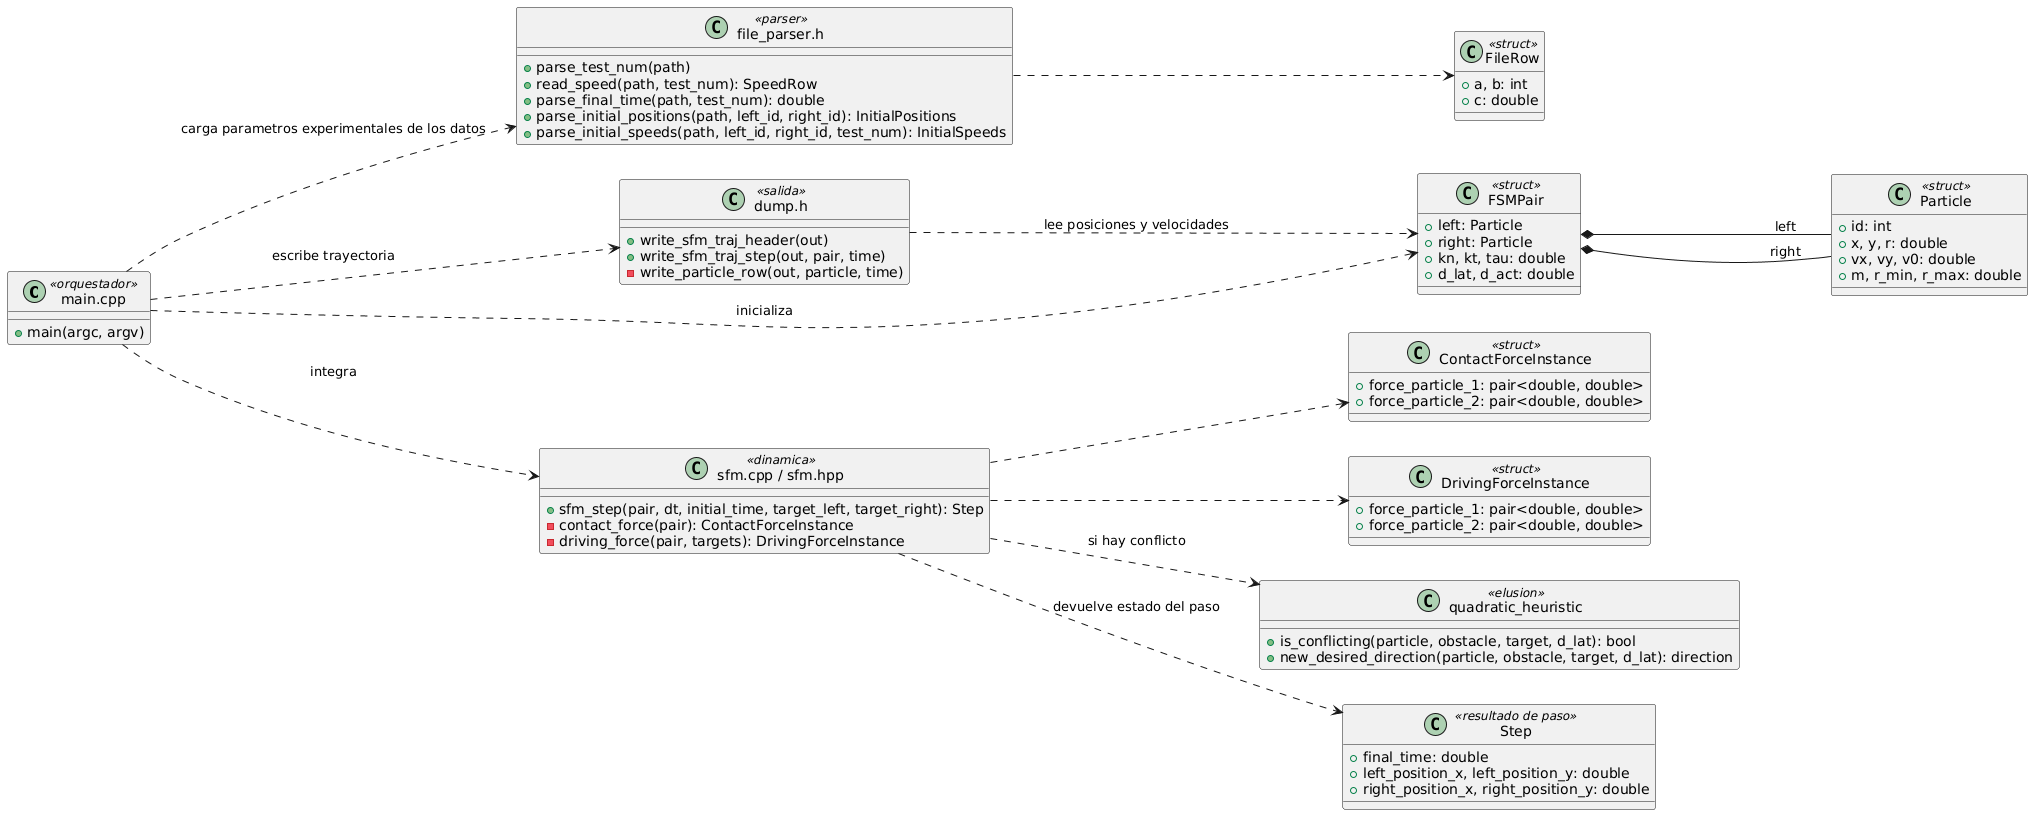

The diagram above was rendered by PlantUML. Its source (embedded in the PNG):
@startuml
left to right direction
skinparam packageStyle rectangle

  class "main.cpp" as Main <<orquestador>> {
    +main(argc, argv)
  }

  class "file_parser.h" as Parser <<parser>> {
    +parse_test_num(path)
    +read_speed(path, test_num): SpeedRow
    +parse_final_time(path, test_num): double
    +parse_initial_positions(path, left_id, right_id): InitialPositions
    +parse_initial_speeds(path, left_id, right_id, test_num): InitialSpeeds
  }

  class "dump.h" as Dump <<salida>> {
    +write_sfm_traj_header(out)
    +write_sfm_traj_step(out, pair, time)
    -write_particle_row(out, particle, time)
  }

  class "FileRow" as FileRow <<struct>> {
    +a, b: int
    +c: double
  }


  class "Particle" as Particle <<struct>> {
    +id: int
    +x, y, r: double
    +vx, vy, v0: double
    +m, r_min, r_max: double
  }

  class "FSMPair" as FSMPair <<struct>> {
    +left: Particle
    +right: Particle
    +kn, kt, tau: double
    +d_lat, d_act: double
  }

  class "sfm.cpp / sfm.hpp" as SFM <<dinamica>> {
    +sfm_step(pair, dt, initial_time, target_left, target_right): Step
    -contact_force(pair): ContactForceInstance
    -driving_force(pair, targets): DrivingForceInstance
  }

  class "ContactForceInstance" as ContactForceInstance <<struct>> {
    +force_particle_1: pair<double, double>
    +force_particle_2: pair<double, double>
  }

  class "DrivingForceInstance" as DrivingForceInstance <<struct>> {
    +force_particle_1: pair<double, double>
    +force_particle_2: pair<double, double>
  }

  class "quadratic_heuristic" as Heuristic <<elusion>> {
    +is_conflicting(particle, obstacle, target, d_lat): bool
    +new_desired_direction(particle, obstacle, target, d_lat): direction
  }

  class "Step" as Step <<resultado de paso>> {
    +final_time: double
    +left_position_x, left_position_y: double
    +right_position_x, right_position_y: double
  }


Main ..> Parser : carga parametros experimentales de los datos

Parser ..> FileRow
Main ..> FSMPair : inicializa
FSMPair *-- Particle : left
FSMPair *-- Particle : right
Main ..> SFM : integra
SFM ..> Heuristic : si hay conflicto
SFM ..> ContactForceInstance
SFM ..> DrivingForceInstance
SFM ..> Step : devuelve estado del paso
Main ..> Dump : escribe trayectoria
Dump ..> FSMPair : lee posiciones y velocidades
@enduml